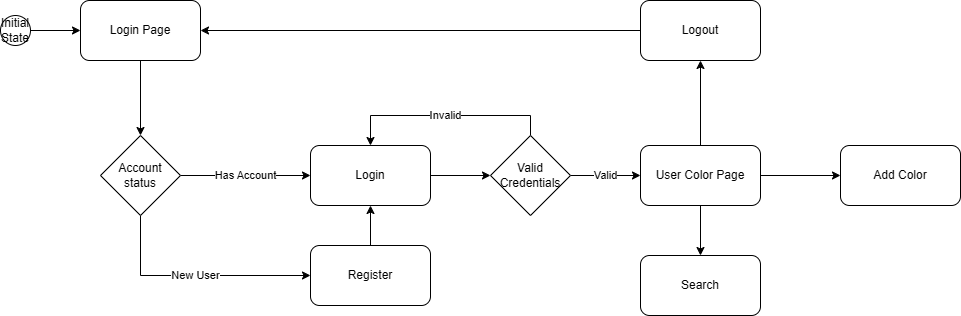

The diagram above was exported from draw.io. Its source (the exported page's mxGraphModel, read from the mxfile embedded in the PNG):
<mxGraphModel dx="1554" dy="815" grid="1" gridSize="10" guides="1" tooltips="1" connect="1" arrows="1" fold="1" page="1" pageScale="1" pageWidth="827" pageHeight="1169" math="0" shadow="0">
  <root>
    <mxCell id="0" />
    <mxCell id="1" parent="0" />
    <mxCell id="J114hDiDDXleISwy92Q2-3" edge="1" parent="1" source="J114hDiDDXleISwy92Q2-1" style="edgeStyle=orthogonalEdgeStyle;rounded=0;orthogonalLoop=1;jettySize=auto;html=1;exitX=1;exitY=0.5;exitDx=0;exitDy=0;entryX=0;entryY=0.5;entryDx=0;entryDy=0;" target="J114hDiDDXleISwy92Q2-2">
      <mxGeometry relative="1" as="geometry" />
    </mxCell>
    <mxCell id="J114hDiDDXleISwy92Q2-1" parent="1" style="ellipse;whiteSpace=wrap;html=1;" value="Initial State" vertex="1">
      <mxGeometry height="30" width="30" x="140" y="420" as="geometry" />
    </mxCell>
    <mxCell id="J114hDiDDXleISwy92Q2-5" edge="1" parent="1" source="J114hDiDDXleISwy92Q2-2" style="edgeStyle=orthogonalEdgeStyle;rounded=0;orthogonalLoop=1;jettySize=auto;html=1;exitX=0.5;exitY=1;exitDx=0;exitDy=0;entryX=0.5;entryY=0;entryDx=0;entryDy=0;" target="J114hDiDDXleISwy92Q2-4">
      <mxGeometry relative="1" as="geometry" />
    </mxCell>
    <mxCell id="J114hDiDDXleISwy92Q2-2" parent="1" style="rounded=1;whiteSpace=wrap;html=1;" value="Login Page" vertex="1">
      <mxGeometry height="60" width="120" x="220" y="405" as="geometry" />
    </mxCell>
    <mxCell id="J114hDiDDXleISwy92Q2-7" edge="1" parent="1" source="J114hDiDDXleISwy92Q2-4" style="edgeStyle=orthogonalEdgeStyle;rounded=0;orthogonalLoop=1;jettySize=auto;html=1;exitX=1;exitY=0.5;exitDx=0;exitDy=0;entryX=0;entryY=0.5;entryDx=0;entryDy=0;" target="J114hDiDDXleISwy92Q2-6" value="Has Account">
      <mxGeometry relative="1" as="geometry" />
    </mxCell>
    <mxCell id="J114hDiDDXleISwy92Q2-11" edge="1" parent="1" source="J114hDiDDXleISwy92Q2-4" style="edgeStyle=orthogonalEdgeStyle;rounded=0;orthogonalLoop=1;jettySize=auto;html=1;exitX=0.5;exitY=1;exitDx=0;exitDy=0;entryX=0;entryY=0.5;entryDx=0;entryDy=0;" target="J114hDiDDXleISwy92Q2-10" value="New User">
      <mxGeometry relative="1" as="geometry" />
    </mxCell>
    <mxCell id="J114hDiDDXleISwy92Q2-4" parent="1" style="rhombus;whiteSpace=wrap;html=1;" value="Account status" vertex="1">
      <mxGeometry height="80" width="80" x="240" y="540" as="geometry" />
    </mxCell>
    <mxCell id="J114hDiDDXleISwy92Q2-15" edge="1" parent="1" source="J114hDiDDXleISwy92Q2-6" style="edgeStyle=orthogonalEdgeStyle;rounded=0;orthogonalLoop=1;jettySize=auto;html=1;exitX=1;exitY=0.5;exitDx=0;exitDy=0;entryX=0;entryY=0.5;entryDx=0;entryDy=0;" target="J114hDiDDXleISwy92Q2-14">
      <mxGeometry relative="1" as="geometry" />
    </mxCell>
    <mxCell id="J114hDiDDXleISwy92Q2-6" parent="1" style="rounded=1;whiteSpace=wrap;html=1;" value="Login" vertex="1">
      <mxGeometry height="60" width="120" x="450" y="550" as="geometry" />
    </mxCell>
    <mxCell id="J114hDiDDXleISwy92Q2-20" edge="1" parent="1" source="J114hDiDDXleISwy92Q2-8" style="edgeStyle=orthogonalEdgeStyle;rounded=0;orthogonalLoop=1;jettySize=auto;html=1;exitX=1;exitY=0.5;exitDx=0;exitDy=0;" target="J114hDiDDXleISwy92Q2-18">
      <mxGeometry relative="1" as="geometry" />
    </mxCell>
    <mxCell id="BbPbDVvweP-ukinsxidj-2" edge="1" parent="1" source="J114hDiDDXleISwy92Q2-8" style="edgeStyle=orthogonalEdgeStyle;rounded=0;orthogonalLoop=1;jettySize=auto;html=1;exitX=0.5;exitY=0;exitDx=0;exitDy=0;entryX=0.5;entryY=1;entryDx=0;entryDy=0;" target="BbPbDVvweP-ukinsxidj-1">
      <mxGeometry relative="1" as="geometry" />
    </mxCell>
    <mxCell id="BbPbDVvweP-ukinsxidj-4" edge="1" parent="1" source="J114hDiDDXleISwy92Q2-8" style="edgeStyle=orthogonalEdgeStyle;rounded=0;orthogonalLoop=1;jettySize=auto;html=1;exitX=0.5;exitY=1;exitDx=0;exitDy=0;entryX=0.5;entryY=0;entryDx=0;entryDy=0;" target="J114hDiDDXleISwy92Q2-13">
      <mxGeometry relative="1" as="geometry" />
    </mxCell>
    <mxCell id="J114hDiDDXleISwy92Q2-8" parent="1" style="rounded=1;whiteSpace=wrap;html=1;" value="User Color Page" vertex="1">
      <mxGeometry height="60" width="120" x="780" y="550" as="geometry" />
    </mxCell>
    <mxCell id="J114hDiDDXleISwy92Q2-12" edge="1" parent="1" source="J114hDiDDXleISwy92Q2-10" style="edgeStyle=orthogonalEdgeStyle;rounded=0;orthogonalLoop=1;jettySize=auto;html=1;exitX=0.5;exitY=0;exitDx=0;exitDy=0;entryX=0.5;entryY=1;entryDx=0;entryDy=0;" target="J114hDiDDXleISwy92Q2-6">
      <mxGeometry relative="1" as="geometry" />
    </mxCell>
    <mxCell id="J114hDiDDXleISwy92Q2-10" parent="1" style="rounded=1;whiteSpace=wrap;html=1;" value="Register" vertex="1">
      <mxGeometry height="60" width="120" x="450" y="650" as="geometry" />
    </mxCell>
    <mxCell id="J114hDiDDXleISwy92Q2-13" parent="1" style="rounded=1;whiteSpace=wrap;html=1;" value="Search" vertex="1">
      <mxGeometry height="60" width="120" x="780" y="660" as="geometry" />
    </mxCell>
    <mxCell id="J114hDiDDXleISwy92Q2-16" edge="1" parent="1" source="J114hDiDDXleISwy92Q2-14" style="edgeStyle=orthogonalEdgeStyle;rounded=0;orthogonalLoop=1;jettySize=auto;html=1;exitX=0.5;exitY=0;exitDx=0;exitDy=0;entryX=0.5;entryY=0;entryDx=0;entryDy=0;" target="J114hDiDDXleISwy92Q2-6" value="Invalid">
      <mxGeometry relative="1" as="geometry" />
    </mxCell>
    <mxCell id="J114hDiDDXleISwy92Q2-17" edge="1" parent="1" source="J114hDiDDXleISwy92Q2-14" style="edgeStyle=orthogonalEdgeStyle;rounded=0;orthogonalLoop=1;jettySize=auto;html=1;exitX=1;exitY=0.5;exitDx=0;exitDy=0;entryX=0;entryY=0.5;entryDx=0;entryDy=0;" target="J114hDiDDXleISwy92Q2-8" value="Valid">
      <mxGeometry relative="1" as="geometry" />
    </mxCell>
    <mxCell id="J114hDiDDXleISwy92Q2-14" parent="1" style="rhombus;whiteSpace=wrap;html=1;" value="Valid Credentials" vertex="1">
      <mxGeometry height="80" width="80" x="630" y="540" as="geometry" />
    </mxCell>
    <mxCell id="J114hDiDDXleISwy92Q2-18" parent="1" style="rounded=1;whiteSpace=wrap;html=1;" value="Add Color" vertex="1">
      <mxGeometry height="60" width="120" x="980" y="550" as="geometry" />
    </mxCell>
    <mxCell id="BbPbDVvweP-ukinsxidj-3" edge="1" parent="1" source="BbPbDVvweP-ukinsxidj-1" style="edgeStyle=orthogonalEdgeStyle;rounded=0;orthogonalLoop=1;jettySize=auto;html=1;exitX=0;exitY=0.5;exitDx=0;exitDy=0;entryX=1;entryY=0.5;entryDx=0;entryDy=0;" target="J114hDiDDXleISwy92Q2-2">
      <mxGeometry relative="1" as="geometry" />
    </mxCell>
    <mxCell id="BbPbDVvweP-ukinsxidj-1" parent="1" style="rounded=1;whiteSpace=wrap;html=1;" value="Logout" vertex="1">
      <mxGeometry height="60" width="120" x="780" y="405" as="geometry" />
    </mxCell>
  </root>
</mxGraphModel>